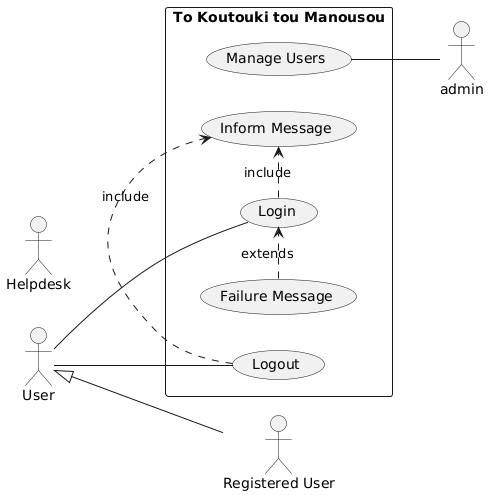

The diagram above was rendered by PlantUML. Its source (embedded in the PNG):
@startuml

left to right direction

actor "User" as usr
actor "Helpdesk" as hlpdsk
actor "Registered User" as r_usr
usr <|-- r_usr

rectangle "To Koutouki tou Manousou" {
  usecase "Login" as UC1
  usecase "Logout" as UC2
  usecase "Manage Users" as UC3
  usecase "Inform Message" as UC4
  usecase "Failure Message" as UC5

















}

usr -- UC1
usr -- UC2
admin -up- UC3






















UC1 .> UC4 : include
UC2 .> UC4 : include
UC5 .> UC1 : extends





















@enduml